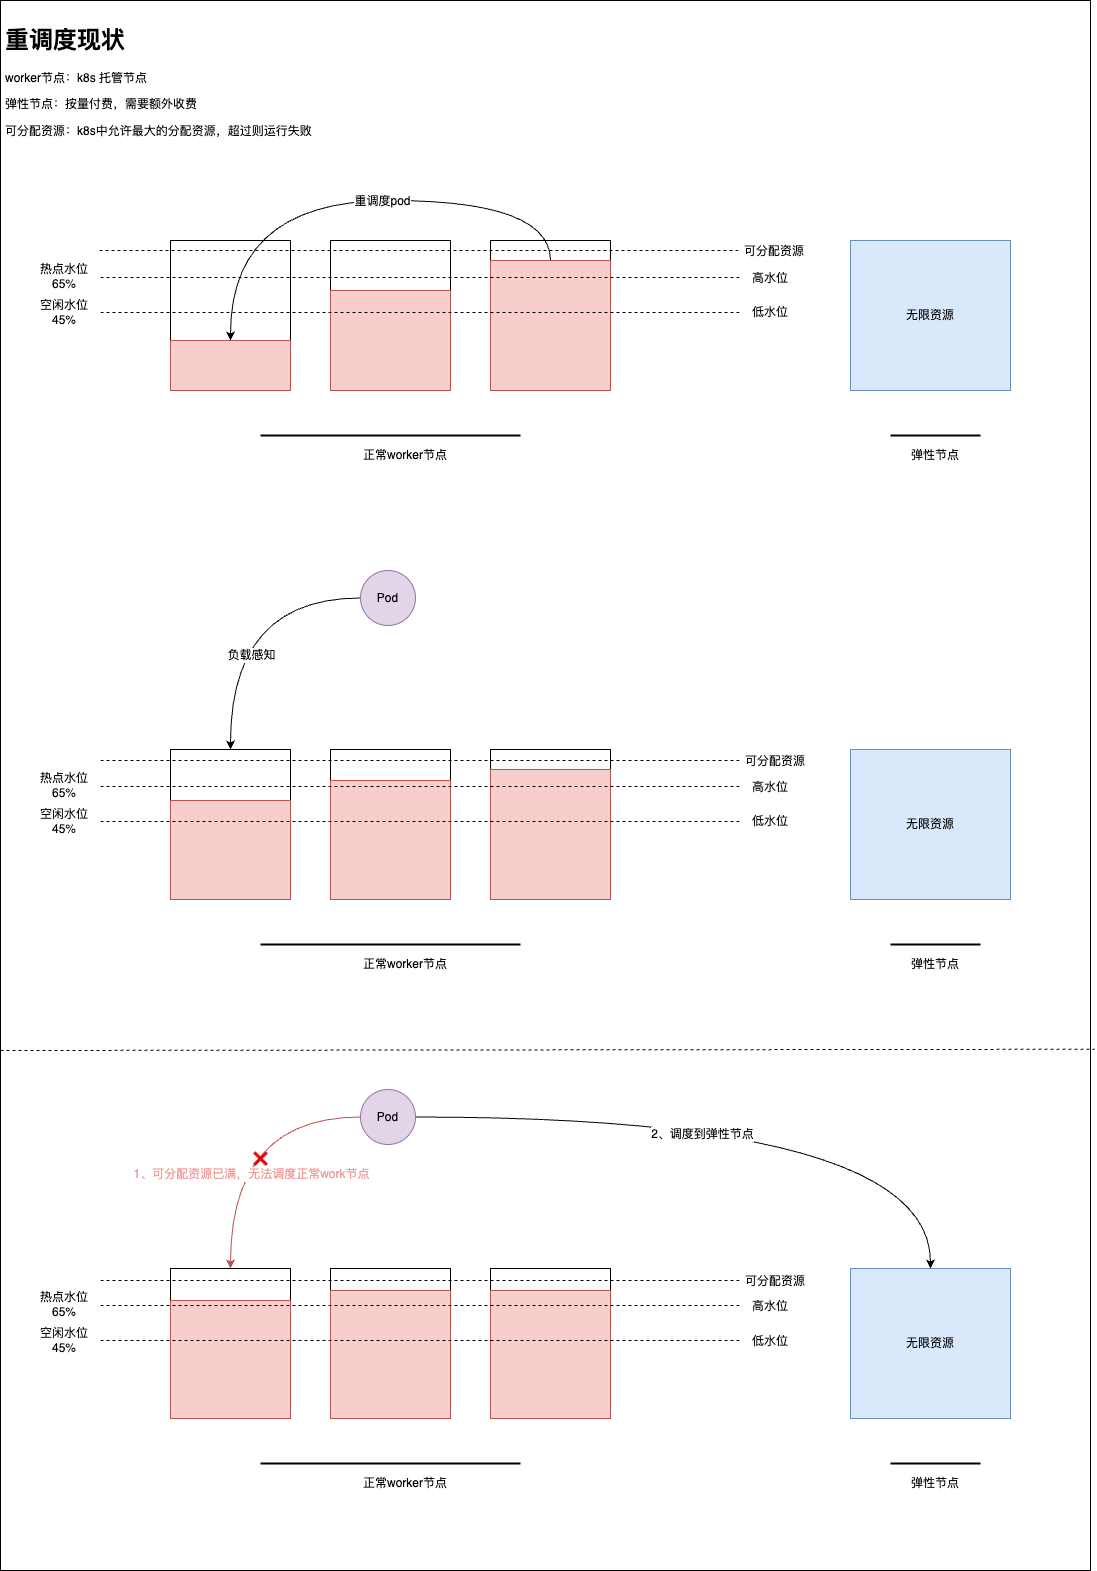

The diagram above was exported from draw.io. Its source (the exported page's mxGraphModel, read from the mxfile embedded in the PNG):
<mxGraphModel dx="2261" dy="699" grid="1" gridSize="10" guides="1" tooltips="1" connect="1" arrows="1" fold="1" page="1" pageScale="1" pageWidth="827" pageHeight="1169" math="0" shadow="0">
  <root>
    <mxCell id="0" />
    <mxCell id="1" parent="0" />
    <mxCell id="DceNIAJMgF2muQYdKx9d-27" value="" style="rounded=0;whiteSpace=wrap;html=1;" vertex="1" parent="1">
      <mxGeometry x="-30" y="50" width="1090" height="1570" as="geometry" />
    </mxCell>
    <mxCell id="DceNIAJMgF2muQYdKx9d-23" value="&lt;h1&gt;重调度现状&lt;/h1&gt;&lt;p&gt;worker节点：k8s 托管节点&lt;/p&gt;&lt;p&gt;弹性节点：按量付费，需要额外收费&lt;/p&gt;&lt;p&gt;可分配资源：k8s中允许最大的分配资源，超过则运行失败&lt;/p&gt;" style="text;html=1;strokeColor=none;fillColor=none;spacing=5;spacingTop=-20;whiteSpace=wrap;overflow=hidden;rounded=0;" vertex="1" parent="1">
      <mxGeometry x="-30" y="70" width="1090" height="500" as="geometry" />
    </mxCell>
    <mxCell id="DceNIAJMgF2muQYdKx9d-2" value="" style="rounded=0;whiteSpace=wrap;html=1;" vertex="1" parent="1">
      <mxGeometry x="140" y="290" width="120" height="150" as="geometry" />
    </mxCell>
    <mxCell id="DceNIAJMgF2muQYdKx9d-3" value="" style="rounded=0;whiteSpace=wrap;html=1;" vertex="1" parent="1">
      <mxGeometry x="300" y="290" width="120" height="150" as="geometry" />
    </mxCell>
    <mxCell id="DceNIAJMgF2muQYdKx9d-4" value="" style="rounded=0;whiteSpace=wrap;html=1;" vertex="1" parent="1">
      <mxGeometry x="460" y="290" width="120" height="150" as="geometry" />
    </mxCell>
    <mxCell id="DceNIAJMgF2muQYdKx9d-7" value="高水位" style="text;html=1;strokeColor=none;fillColor=none;align=center;verticalAlign=middle;whiteSpace=wrap;rounded=0;" vertex="1" parent="1">
      <mxGeometry x="710" y="313" width="60" height="30" as="geometry" />
    </mxCell>
    <mxCell id="DceNIAJMgF2muQYdKx9d-8" value="低水位" style="text;html=1;strokeColor=none;fillColor=none;align=center;verticalAlign=middle;whiteSpace=wrap;rounded=0;" vertex="1" parent="1">
      <mxGeometry x="710" y="347" width="60" height="30" as="geometry" />
    </mxCell>
    <mxCell id="DceNIAJMgF2muQYdKx9d-11" value="" style="rounded=0;whiteSpace=wrap;html=1;fillColor=#f8cecc;strokeColor=#b85450;" vertex="1" parent="1">
      <mxGeometry x="140" y="390" width="120" height="50" as="geometry" />
    </mxCell>
    <mxCell id="DceNIAJMgF2muQYdKx9d-9" value="热点水位 65%" style="text;html=1;strokeColor=none;fillColor=none;align=center;verticalAlign=middle;whiteSpace=wrap;rounded=0;" vertex="1" parent="1">
      <mxGeometry x="4" y="311" width="60" height="30" as="geometry" />
    </mxCell>
    <mxCell id="DceNIAJMgF2muQYdKx9d-10" value="空闲水位&lt;br&gt;45%" style="text;html=1;strokeColor=none;fillColor=none;align=center;verticalAlign=middle;whiteSpace=wrap;rounded=0;" vertex="1" parent="1">
      <mxGeometry x="4" y="347" width="60" height="30" as="geometry" />
    </mxCell>
    <mxCell id="DceNIAJMgF2muQYdKx9d-12" value="" style="rounded=0;whiteSpace=wrap;html=1;fillColor=#f8cecc;strokeColor=#b85450;" vertex="1" parent="1">
      <mxGeometry x="300" y="340" width="120" height="100" as="geometry" />
    </mxCell>
    <mxCell id="DceNIAJMgF2muQYdKx9d-25" style="edgeStyle=orthogonalEdgeStyle;rounded=0;orthogonalLoop=1;jettySize=auto;html=1;entryX=0.5;entryY=0;entryDx=0;entryDy=0;curved=1;exitX=0.5;exitY=0;exitDx=0;exitDy=0;" edge="1" parent="1" source="DceNIAJMgF2muQYdKx9d-13" target="DceNIAJMgF2muQYdKx9d-11">
      <mxGeometry relative="1" as="geometry">
        <Array as="points">
          <mxPoint x="520" y="250" />
          <mxPoint x="200" y="250" />
        </Array>
      </mxGeometry>
    </mxCell>
    <mxCell id="DceNIAJMgF2muQYdKx9d-26" value="重调度pod" style="edgeLabel;html=1;align=center;verticalAlign=middle;resizable=0;points=[];" vertex="1" connectable="0" parent="DceNIAJMgF2muQYdKx9d-25">
      <mxGeometry x="-0.1192" relative="1" as="geometry">
        <mxPoint as="offset" />
      </mxGeometry>
    </mxCell>
    <mxCell id="DceNIAJMgF2muQYdKx9d-13" value="" style="rounded=0;whiteSpace=wrap;html=1;fillColor=#f8cecc;strokeColor=#b85450;" vertex="1" parent="1">
      <mxGeometry x="460" y="310" width="120" height="130" as="geometry" />
    </mxCell>
    <mxCell id="DceNIAJMgF2muQYdKx9d-6" value="" style="endArrow=none;dashed=1;html=1;rounded=0;" edge="1" parent="1">
      <mxGeometry width="50" height="50" relative="1" as="geometry">
        <mxPoint x="70" y="362" as="sourcePoint" />
        <mxPoint x="710" y="362" as="targetPoint" />
      </mxGeometry>
    </mxCell>
    <mxCell id="DceNIAJMgF2muQYdKx9d-15" value="无限资源" style="rounded=0;whiteSpace=wrap;html=1;fillColor=#dae8fc;strokeColor=#6c8ebf;" vertex="1" parent="1">
      <mxGeometry x="820" y="290" width="160" height="150" as="geometry" />
    </mxCell>
    <mxCell id="DceNIAJMgF2muQYdKx9d-16" value="" style="line;strokeWidth=2;html=1;" vertex="1" parent="1">
      <mxGeometry x="230" y="480" width="260" height="10" as="geometry" />
    </mxCell>
    <mxCell id="DceNIAJMgF2muQYdKx9d-17" value="正常worker节点" style="text;html=1;strokeColor=none;fillColor=none;align=center;verticalAlign=middle;whiteSpace=wrap;rounded=0;" vertex="1" parent="1">
      <mxGeometry x="330" y="490" width="90" height="30" as="geometry" />
    </mxCell>
    <mxCell id="DceNIAJMgF2muQYdKx9d-20" value="" style="line;strokeWidth=2;html=1;" vertex="1" parent="1">
      <mxGeometry x="860" y="480" width="90" height="10" as="geometry" />
    </mxCell>
    <mxCell id="DceNIAJMgF2muQYdKx9d-21" value="弹性节点" style="text;html=1;strokeColor=none;fillColor=none;align=center;verticalAlign=middle;whiteSpace=wrap;rounded=0;" vertex="1" parent="1">
      <mxGeometry x="860" y="490" width="90" height="30" as="geometry" />
    </mxCell>
    <mxCell id="DceNIAJMgF2muQYdKx9d-5" value="" style="endArrow=none;dashed=1;html=1;rounded=0;" edge="1" parent="1">
      <mxGeometry width="50" height="50" relative="1" as="geometry">
        <mxPoint x="70" y="327" as="sourcePoint" />
        <mxPoint x="710" y="327" as="targetPoint" />
      </mxGeometry>
    </mxCell>
    <mxCell id="DceNIAJMgF2muQYdKx9d-28" value="" style="rounded=0;whiteSpace=wrap;html=1;" vertex="1" parent="1">
      <mxGeometry x="140" y="799" width="120" height="150" as="geometry" />
    </mxCell>
    <mxCell id="DceNIAJMgF2muQYdKx9d-29" value="" style="rounded=0;whiteSpace=wrap;html=1;" vertex="1" parent="1">
      <mxGeometry x="300" y="799" width="120" height="150" as="geometry" />
    </mxCell>
    <mxCell id="DceNIAJMgF2muQYdKx9d-30" value="" style="rounded=0;whiteSpace=wrap;html=1;" vertex="1" parent="1">
      <mxGeometry x="460" y="799" width="120" height="150" as="geometry" />
    </mxCell>
    <mxCell id="DceNIAJMgF2muQYdKx9d-31" value="高水位" style="text;html=1;strokeColor=none;fillColor=none;align=center;verticalAlign=middle;whiteSpace=wrap;rounded=0;" vertex="1" parent="1">
      <mxGeometry x="710" y="822" width="60" height="30" as="geometry" />
    </mxCell>
    <mxCell id="DceNIAJMgF2muQYdKx9d-32" value="低水位" style="text;html=1;strokeColor=none;fillColor=none;align=center;verticalAlign=middle;whiteSpace=wrap;rounded=0;" vertex="1" parent="1">
      <mxGeometry x="710" y="856" width="60" height="30" as="geometry" />
    </mxCell>
    <mxCell id="DceNIAJMgF2muQYdKx9d-33" value="" style="rounded=0;whiteSpace=wrap;html=1;fillColor=#f8cecc;strokeColor=#b85450;" vertex="1" parent="1">
      <mxGeometry x="140" y="850" width="120" height="99" as="geometry" />
    </mxCell>
    <mxCell id="DceNIAJMgF2muQYdKx9d-34" value="热点水位 65%" style="text;html=1;strokeColor=none;fillColor=none;align=center;verticalAlign=middle;whiteSpace=wrap;rounded=0;" vertex="1" parent="1">
      <mxGeometry x="4" y="820" width="60" height="30" as="geometry" />
    </mxCell>
    <mxCell id="DceNIAJMgF2muQYdKx9d-35" value="空闲水位&lt;br&gt;45%" style="text;html=1;strokeColor=none;fillColor=none;align=center;verticalAlign=middle;whiteSpace=wrap;rounded=0;" vertex="1" parent="1">
      <mxGeometry x="4" y="856" width="60" height="30" as="geometry" />
    </mxCell>
    <mxCell id="DceNIAJMgF2muQYdKx9d-36" value="" style="rounded=0;whiteSpace=wrap;html=1;fillColor=#f8cecc;strokeColor=#b85450;" vertex="1" parent="1">
      <mxGeometry x="300" y="830" width="120" height="119" as="geometry" />
    </mxCell>
    <mxCell id="DceNIAJMgF2muQYdKx9d-39" value="" style="rounded=0;whiteSpace=wrap;html=1;fillColor=#f8cecc;strokeColor=#b85450;" vertex="1" parent="1">
      <mxGeometry x="460" y="819" width="120" height="130" as="geometry" />
    </mxCell>
    <mxCell id="DceNIAJMgF2muQYdKx9d-40" value="" style="endArrow=none;dashed=1;html=1;rounded=0;" edge="1" parent="1">
      <mxGeometry width="50" height="50" relative="1" as="geometry">
        <mxPoint x="70" y="871" as="sourcePoint" />
        <mxPoint x="710" y="871" as="targetPoint" />
      </mxGeometry>
    </mxCell>
    <mxCell id="DceNIAJMgF2muQYdKx9d-41" value="无限资源" style="rounded=0;whiteSpace=wrap;html=1;fillColor=#dae8fc;strokeColor=#6c8ebf;" vertex="1" parent="1">
      <mxGeometry x="820" y="799" width="160" height="150" as="geometry" />
    </mxCell>
    <mxCell id="DceNIAJMgF2muQYdKx9d-42" value="" style="line;strokeWidth=2;html=1;" vertex="1" parent="1">
      <mxGeometry x="230" y="989" width="260" height="10" as="geometry" />
    </mxCell>
    <mxCell id="DceNIAJMgF2muQYdKx9d-43" value="正常worker节点" style="text;html=1;strokeColor=none;fillColor=none;align=center;verticalAlign=middle;whiteSpace=wrap;rounded=0;" vertex="1" parent="1">
      <mxGeometry x="330" y="999" width="90" height="30" as="geometry" />
    </mxCell>
    <mxCell id="DceNIAJMgF2muQYdKx9d-44" value="" style="line;strokeWidth=2;html=1;" vertex="1" parent="1">
      <mxGeometry x="860" y="989" width="90" height="10" as="geometry" />
    </mxCell>
    <mxCell id="DceNIAJMgF2muQYdKx9d-45" value="弹性节点" style="text;html=1;strokeColor=none;fillColor=none;align=center;verticalAlign=middle;whiteSpace=wrap;rounded=0;" vertex="1" parent="1">
      <mxGeometry x="860" y="999" width="90" height="30" as="geometry" />
    </mxCell>
    <mxCell id="DceNIAJMgF2muQYdKx9d-46" value="" style="endArrow=none;dashed=1;html=1;rounded=0;" edge="1" parent="1">
      <mxGeometry width="50" height="50" relative="1" as="geometry">
        <mxPoint x="70" y="836" as="sourcePoint" />
        <mxPoint x="710" y="836" as="targetPoint" />
      </mxGeometry>
    </mxCell>
    <mxCell id="DceNIAJMgF2muQYdKx9d-48" style="edgeStyle=orthogonalEdgeStyle;rounded=0;orthogonalLoop=1;jettySize=auto;html=1;curved=1;" edge="1" parent="1" source="DceNIAJMgF2muQYdKx9d-47" target="DceNIAJMgF2muQYdKx9d-28">
      <mxGeometry relative="1" as="geometry" />
    </mxCell>
    <mxCell id="DceNIAJMgF2muQYdKx9d-49" value="负载感知" style="edgeLabel;html=1;align=center;verticalAlign=middle;resizable=0;points=[];" vertex="1" connectable="0" parent="DceNIAJMgF2muQYdKx9d-48">
      <mxGeometry x="0.1338" y="34" relative="1" as="geometry">
        <mxPoint x="-14" y="27" as="offset" />
      </mxGeometry>
    </mxCell>
    <mxCell id="DceNIAJMgF2muQYdKx9d-47" value="Pod" style="ellipse;whiteSpace=wrap;html=1;aspect=fixed;fillColor=#e1d5e7;strokeColor=#9673a6;" vertex="1" parent="1">
      <mxGeometry x="330" y="620" width="55" height="55" as="geometry" />
    </mxCell>
    <mxCell id="DceNIAJMgF2muQYdKx9d-50" value="" style="rounded=0;whiteSpace=wrap;html=1;" vertex="1" parent="1">
      <mxGeometry x="140" y="1318" width="120" height="150" as="geometry" />
    </mxCell>
    <mxCell id="DceNIAJMgF2muQYdKx9d-51" value="" style="rounded=0;whiteSpace=wrap;html=1;" vertex="1" parent="1">
      <mxGeometry x="300" y="1318" width="120" height="150" as="geometry" />
    </mxCell>
    <mxCell id="DceNIAJMgF2muQYdKx9d-52" value="" style="rounded=0;whiteSpace=wrap;html=1;" vertex="1" parent="1">
      <mxGeometry x="460" y="1318" width="120" height="150" as="geometry" />
    </mxCell>
    <mxCell id="DceNIAJMgF2muQYdKx9d-53" value="高水位" style="text;html=1;strokeColor=none;fillColor=none;align=center;verticalAlign=middle;whiteSpace=wrap;rounded=0;" vertex="1" parent="1">
      <mxGeometry x="710" y="1341" width="60" height="30" as="geometry" />
    </mxCell>
    <mxCell id="DceNIAJMgF2muQYdKx9d-54" value="低水位" style="text;html=1;strokeColor=none;fillColor=none;align=center;verticalAlign=middle;whiteSpace=wrap;rounded=0;" vertex="1" parent="1">
      <mxGeometry x="710" y="1376" width="60" height="30" as="geometry" />
    </mxCell>
    <mxCell id="DceNIAJMgF2muQYdKx9d-55" value="" style="rounded=0;whiteSpace=wrap;html=1;fillColor=#f8cecc;strokeColor=#b85450;" vertex="1" parent="1">
      <mxGeometry x="140" y="1350" width="120" height="118" as="geometry" />
    </mxCell>
    <mxCell id="DceNIAJMgF2muQYdKx9d-56" value="热点水位 65%" style="text;html=1;strokeColor=none;fillColor=none;align=center;verticalAlign=middle;whiteSpace=wrap;rounded=0;" vertex="1" parent="1">
      <mxGeometry x="4" y="1339" width="60" height="30" as="geometry" />
    </mxCell>
    <mxCell id="DceNIAJMgF2muQYdKx9d-57" value="空闲水位&lt;br&gt;45%" style="text;html=1;strokeColor=none;fillColor=none;align=center;verticalAlign=middle;whiteSpace=wrap;rounded=0;" vertex="1" parent="1">
      <mxGeometry x="4" y="1375" width="60" height="30" as="geometry" />
    </mxCell>
    <mxCell id="DceNIAJMgF2muQYdKx9d-58" value="" style="rounded=0;whiteSpace=wrap;html=1;fillColor=#f8cecc;strokeColor=#b85450;" vertex="1" parent="1">
      <mxGeometry x="300" y="1340" width="120" height="128" as="geometry" />
    </mxCell>
    <mxCell id="DceNIAJMgF2muQYdKx9d-59" value="" style="rounded=0;whiteSpace=wrap;html=1;fillColor=#f8cecc;strokeColor=#b85450;" vertex="1" parent="1">
      <mxGeometry x="460" y="1340" width="120" height="128" as="geometry" />
    </mxCell>
    <mxCell id="DceNIAJMgF2muQYdKx9d-60" value="" style="endArrow=none;dashed=1;html=1;rounded=0;" edge="1" parent="1">
      <mxGeometry width="50" height="50" relative="1" as="geometry">
        <mxPoint x="70" y="1390" as="sourcePoint" />
        <mxPoint x="710" y="1390" as="targetPoint" />
      </mxGeometry>
    </mxCell>
    <mxCell id="DceNIAJMgF2muQYdKx9d-61" value="无限资源" style="rounded=0;whiteSpace=wrap;html=1;fillColor=#dae8fc;strokeColor=#6c8ebf;" vertex="1" parent="1">
      <mxGeometry x="820" y="1318" width="160" height="150" as="geometry" />
    </mxCell>
    <mxCell id="DceNIAJMgF2muQYdKx9d-62" value="" style="line;strokeWidth=2;html=1;" vertex="1" parent="1">
      <mxGeometry x="230" y="1508" width="260" height="10" as="geometry" />
    </mxCell>
    <mxCell id="DceNIAJMgF2muQYdKx9d-63" value="正常worker节点" style="text;html=1;strokeColor=none;fillColor=none;align=center;verticalAlign=middle;whiteSpace=wrap;rounded=0;" vertex="1" parent="1">
      <mxGeometry x="330" y="1518" width="90" height="30" as="geometry" />
    </mxCell>
    <mxCell id="DceNIAJMgF2muQYdKx9d-64" value="" style="line;strokeWidth=2;html=1;" vertex="1" parent="1">
      <mxGeometry x="860" y="1508" width="90" height="10" as="geometry" />
    </mxCell>
    <mxCell id="DceNIAJMgF2muQYdKx9d-65" value="弹性节点" style="text;html=1;strokeColor=none;fillColor=none;align=center;verticalAlign=middle;whiteSpace=wrap;rounded=0;" vertex="1" parent="1">
      <mxGeometry x="860" y="1518" width="90" height="30" as="geometry" />
    </mxCell>
    <mxCell id="DceNIAJMgF2muQYdKx9d-66" value="" style="endArrow=none;dashed=1;html=1;rounded=0;" edge="1" parent="1">
      <mxGeometry width="50" height="50" relative="1" as="geometry">
        <mxPoint x="70" y="1355" as="sourcePoint" />
        <mxPoint x="710" y="1355" as="targetPoint" />
      </mxGeometry>
    </mxCell>
    <mxCell id="DceNIAJMgF2muQYdKx9d-70" style="edgeStyle=orthogonalEdgeStyle;rounded=0;orthogonalLoop=1;jettySize=auto;html=1;curved=1;fillColor=#f8cecc;strokeColor=#b85450;" edge="1" parent="1" source="DceNIAJMgF2muQYdKx9d-72">
      <mxGeometry relative="1" as="geometry">
        <mxPoint x="200" y="1318" as="targetPoint" />
      </mxGeometry>
    </mxCell>
    <mxCell id="DceNIAJMgF2muQYdKx9d-71" value="&lt;font color=&quot;#f19c99&quot;&gt;1、可分配资源已满，无法调度正常work节点&lt;/font&gt;" style="edgeLabel;html=1;align=center;verticalAlign=middle;resizable=0;points=[];" vertex="1" connectable="0" parent="DceNIAJMgF2muQYdKx9d-70">
      <mxGeometry x="0.1338" y="34" relative="1" as="geometry">
        <mxPoint x="-14" y="27" as="offset" />
      </mxGeometry>
    </mxCell>
    <mxCell id="DceNIAJMgF2muQYdKx9d-74" style="edgeStyle=orthogonalEdgeStyle;rounded=0;orthogonalLoop=1;jettySize=auto;html=1;entryX=0.5;entryY=0;entryDx=0;entryDy=0;curved=1;" edge="1" parent="1" source="DceNIAJMgF2muQYdKx9d-72" target="DceNIAJMgF2muQYdKx9d-61">
      <mxGeometry relative="1" as="geometry" />
    </mxCell>
    <mxCell id="DceNIAJMgF2muQYdKx9d-75" value="2、调度到弹性节点" style="edgeLabel;html=1;align=center;verticalAlign=middle;resizable=0;points=[];" vertex="1" connectable="0" parent="DceNIAJMgF2muQYdKx9d-74">
      <mxGeometry x="-0.1418" y="-16" relative="1" as="geometry">
        <mxPoint y="1" as="offset" />
      </mxGeometry>
    </mxCell>
    <mxCell id="DceNIAJMgF2muQYdKx9d-72" value="Pod" style="ellipse;whiteSpace=wrap;html=1;aspect=fixed;fillColor=#e1d5e7;strokeColor=#9673a6;" vertex="1" parent="1">
      <mxGeometry x="330" y="1139" width="55" height="55" as="geometry" />
    </mxCell>
    <mxCell id="DceNIAJMgF2muQYdKx9d-73" value="❌" style="text;html=1;strokeColor=none;fillColor=none;align=center;verticalAlign=middle;whiteSpace=wrap;rounded=0;" vertex="1" parent="1">
      <mxGeometry x="200" y="1194" width="60" height="30" as="geometry" />
    </mxCell>
    <mxCell id="DceNIAJMgF2muQYdKx9d-76" value="" style="endArrow=none;dashed=1;html=1;rounded=0;" edge="1" parent="1">
      <mxGeometry width="50" height="50" relative="1" as="geometry">
        <mxPoint x="70" y="1330" as="sourcePoint" />
        <mxPoint x="710" y="1330" as="targetPoint" />
      </mxGeometry>
    </mxCell>
    <mxCell id="DceNIAJMgF2muQYdKx9d-77" value="可分配资源" style="text;html=1;strokeColor=none;fillColor=none;align=center;verticalAlign=middle;whiteSpace=wrap;rounded=0;" vertex="1" parent="1">
      <mxGeometry x="710" y="1316" width="70" height="30" as="geometry" />
    </mxCell>
    <mxCell id="DceNIAJMgF2muQYdKx9d-78" value="" style="endArrow=none;dashed=1;html=1;rounded=0;" edge="1" parent="1">
      <mxGeometry width="50" height="50" relative="1" as="geometry">
        <mxPoint x="70" y="810" as="sourcePoint" />
        <mxPoint x="710" y="810" as="targetPoint" />
      </mxGeometry>
    </mxCell>
    <mxCell id="DceNIAJMgF2muQYdKx9d-79" value="可分配资源" style="text;html=1;strokeColor=none;fillColor=none;align=center;verticalAlign=middle;whiteSpace=wrap;rounded=0;" vertex="1" parent="1">
      <mxGeometry x="710" y="796" width="70" height="30" as="geometry" />
    </mxCell>
    <mxCell id="DceNIAJMgF2muQYdKx9d-80" value="" style="endArrow=none;dashed=1;html=1;rounded=0;" edge="1" parent="1">
      <mxGeometry width="50" height="50" relative="1" as="geometry">
        <mxPoint x="69" y="300" as="sourcePoint" />
        <mxPoint x="709" y="300" as="targetPoint" />
      </mxGeometry>
    </mxCell>
    <mxCell id="DceNIAJMgF2muQYdKx9d-81" value="可分配资源" style="text;html=1;strokeColor=none;fillColor=none;align=center;verticalAlign=middle;whiteSpace=wrap;rounded=0;" vertex="1" parent="1">
      <mxGeometry x="709" y="286" width="70" height="30" as="geometry" />
    </mxCell>
    <mxCell id="DceNIAJMgF2muQYdKx9d-82" value="" style="endArrow=none;dashed=1;html=1;rounded=0;entryX=1.004;entryY=0.668;entryDx=0;entryDy=0;entryPerimeter=0;" edge="1" parent="1" target="DceNIAJMgF2muQYdKx9d-27">
      <mxGeometry width="50" height="50" relative="1" as="geometry">
        <mxPoint x="-30" y="1100" as="sourcePoint" />
        <mxPoint x="20" y="1050" as="targetPoint" />
      </mxGeometry>
    </mxCell>
  </root>
</mxGraphModel>